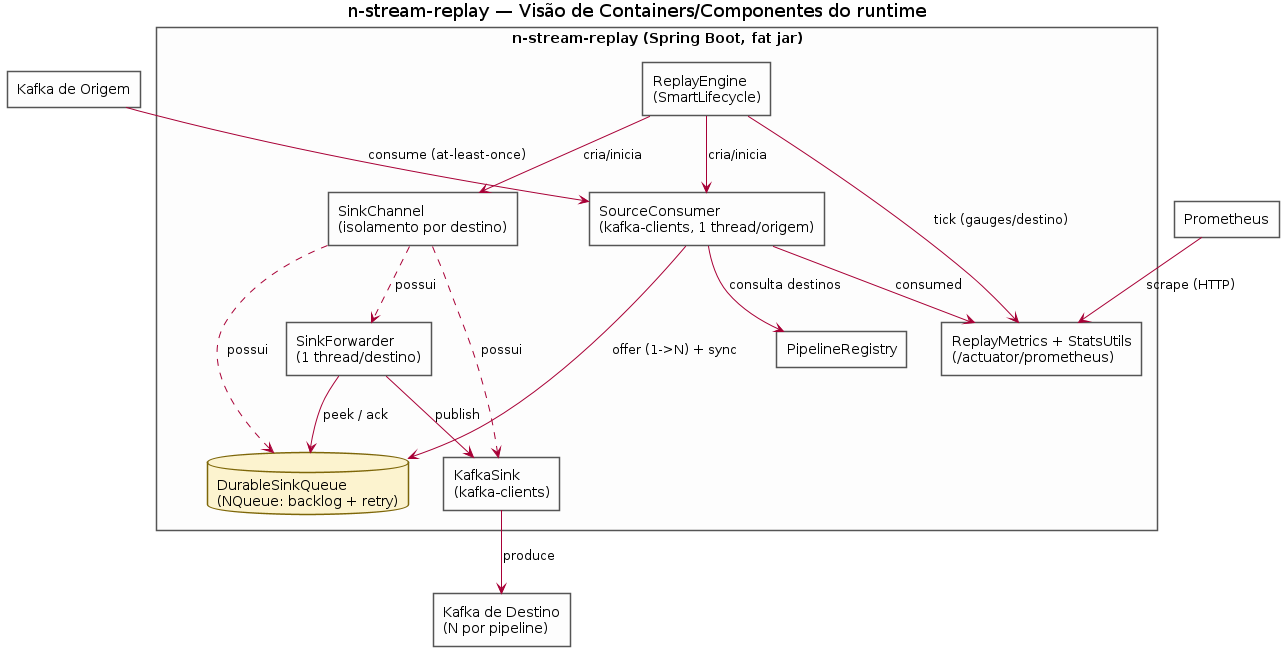

The diagram above was rendered by PlantUML. Its source (embedded in the PNG):
@startuml c4_container
title n-stream-replay — Visão de Containers/Componentes do runtime

skinparam shadowing false
skinparam componentStyle rectangle
skinparam rectangle {
  BackgroundColor #FDFDFD
  BorderColor #555555
}
skinparam component {
  BackgroundColor #EAF2FB
  BorderColor #2C3E50
}
skinparam database {
  BackgroundColor #FCF3CF
  BorderColor #7D6608
}

rectangle "Kafka de Origem" as srcKafka
rectangle "Kafka de Destino\n(N por pipeline)" as dstKafka
rectangle "Prometheus" as prom

rectangle "n-stream-replay (Spring Boot, fat jar)" {
  component "ReplayEngine\n(SmartLifecycle)" as engine
  component "SourceConsumer\n(kafka-clients, 1 thread/origem)" as source
  component "PipelineRegistry" as registry
  component "SinkChannel\n(isolamento por destino)" as channel
  database "DurableSinkQueue\n(NQueue: backlog + retry)" as queue
  component "SinkForwarder\n(1 thread/destino)" as forwarder
  component "KafkaSink\n(kafka-clients)" as sink
  component "ReplayMetrics + StatsUtils\n(/actuator/prometheus)" as metrics
}

srcKafka --> source : consume (at-least-once)
engine --> source : cria/inicia
engine --> channel : cria/inicia
source --> registry : consulta destinos
source --> queue : offer (1->N) + sync
channel ..> queue : possui
channel ..> forwarder : possui
channel ..> sink : possui
forwarder --> queue : peek / ack
forwarder --> sink : publish
sink --> dstKafka : produce
source --> metrics : consumed
engine --> metrics : tick (gauges/destino)
prom --> metrics : scrape (HTTP)
@enduml